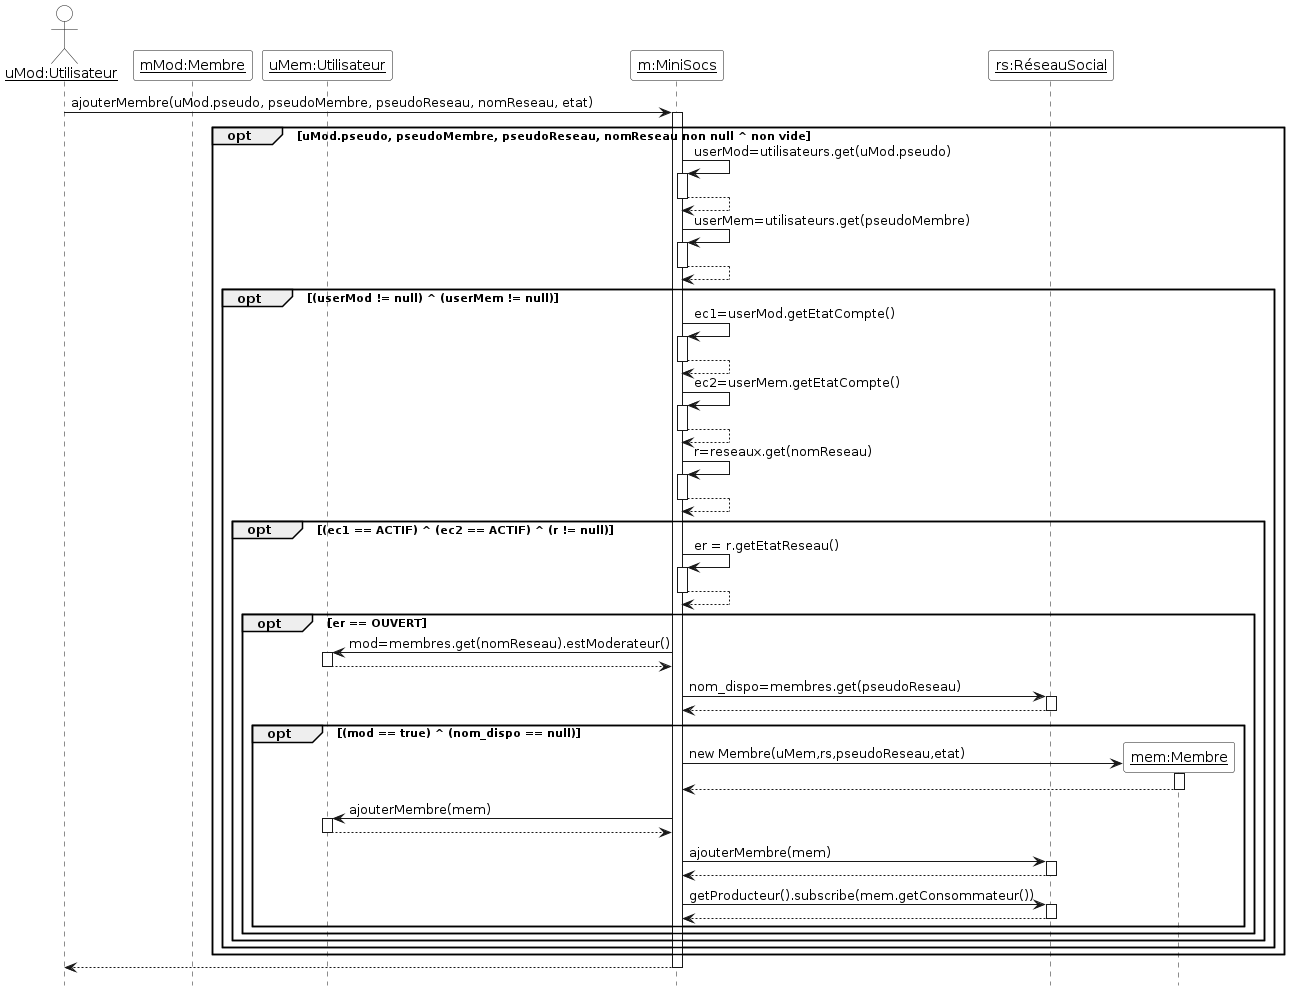

The diagram above was rendered by PlantUML. Its source (embedded in the PNG):
@startuml

'Diagramme de séquence (PlantUML)'

'Configuration charte graphique'
hide footbox
skinparam sequenceParticipantBackgroundColor White
skinparam sequenceActorBackgroundColor White

'Déclaration des acteurs et des participants (déjà existants avant la séquence)'

actor "__uMod:Utilisateur__" as uMod
participant "__mMod:Membre__" as mod
participant "__uMem:Utilisateur__" as uMem
participant "__m:MiniSocs__" as m 
participant "__rs:RéseauSocial__" as rs

'Séquence avec les messages, les créations de participants, etc.'

uMod -> m ++ : ajouterMembre(uMod.pseudo, pseudoMembre, pseudoReseau, nomReseau, etat)
opt uMod.pseudo, pseudoMembre, pseudoReseau, nomReseau non null ^ non vide
m -> m ++ : userMod=utilisateurs.get(uMod.pseudo)
return
m -> m ++ : userMem=utilisateurs.get(pseudoMembre)
return
opt (userMod != null) ^ (userMem != null)
m -> m ++ : ec1=userMod.getEtatCompte()
return
m -> m ++ : ec2=userMem.getEtatCompte()
return
m -> m ++ : r=reseaux.get(nomReseau)
return
opt (ec1 == ACTIF) ^ (ec2 == ACTIF) ^ (r != null)
m -> m ++ : er = r.getEtatReseau()
return
opt er == OUVERT
m -> uMem ++ : mod=membres.get(nomReseau).estModerateur()
return
m -> rs ++ : nom_dispo=membres.get(pseudoReseau)
return
opt (mod == true) ^ (nom_dispo == null)

create "__mem:Membre__" as mem
m -> mem ++ : new Membre(uMem,rs,pseudoReseau,etat)
return
m -> uMem ++ : ajouterMembre(mem)
return
m -> rs ++ : ajouterMembre(mem)
return
m -> rs ++ : getProducteur().subscribe(mem.getConsommateur())
return


end
end
end
end
end
return
@enduml